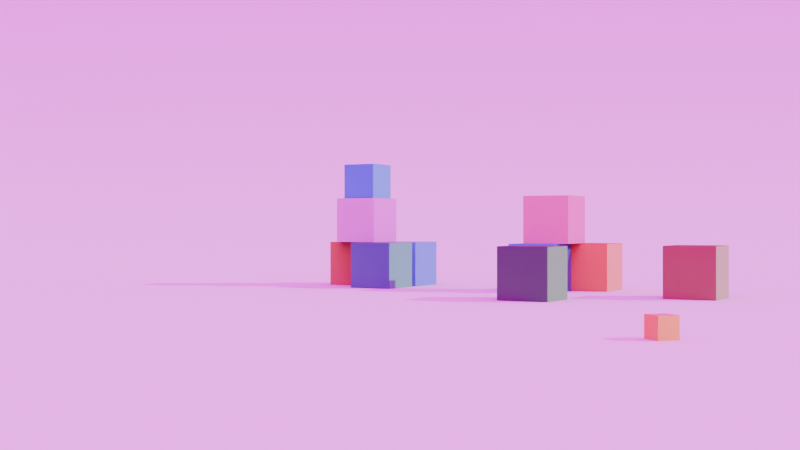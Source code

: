 # Source: Comp558_simple_scene_rotation.blend  (saved by Blender 4.3.32; exported with 4.5.12 LTS)
import bpy
from mathutils import Matrix  # noqa: F401  (used for matrix-valued properties, if any)

bpy.ops.wm.read_factory_settings(use_empty=True)
scene = bpy.context.scene
scene.name = 'Scene'

# ---- collections
col_camera = bpy.data.collections.new('Camera'); scene.collection.children.link(col_camera)
col_cubes = bpy.data.collections.new('CUBES'); scene.collection.children.link(col_cubes)

# ---- images (referenced by path relative to the original .blend; pixels are not part of the script)
import os
ASSET_DIR = os.environ.get("B2B_ASSET_DIR", "")  # directory of the original .blend (textures are referenced by path, not embedded)
HERE = os.path.dirname(os.path.abspath(__file__))  # packed textures are extracted next to this script under _unpacked/

def load_image(name, relpath, width, height, colorspace="sRGB"):
    """Load a texture the original file referenced (path relative to the .blend, or extracted next to this script)."""
    p = next((c for c in (os.path.join(HERE, relpath), os.path.join(ASSET_DIR, relpath)) if relpath and os.path.exists(c)), "")
    if p:
        img = bpy.data.images.load(p, check_existing=True)
        img.name = name
    else:  # same state as the original file: an image datablock whose file is absent (Cycles renders it pink)
        img = bpy.data.images.new(name, width, height)
        img.source = "FILE"
        img.filepath = "//" + (relpath or name)
    img.colorspace_settings.name = colorspace
    return img
img_sccnbdnp_2k_albedo_jpg = load_image('sccnbdnp_2K_Albedo.jpg', 'sccnbdnp_2K_Albedo.jpg', 1024, 1024, 'sRGB')
img_sccnbdnp_2k_roughness_jpg = load_image('sccnbdnp_2K_Roughness.jpg', 'sccnbdnp_2K_Roughness.jpg', 1024, 1024, 'Non-Color')
img_sccnbdnp_2k_normal_jpg = load_image('sccnbdnp_2K_Normal.jpg', 'sccnbdnp_2K_Normal.jpg', 1024, 1024, 'Non-Color')
img_outdoor_sunny_day_field_2k_80759050_7f8e_40a2_980d_15690992b56e = load_image('outdoor-sunny-day-field_2K_80759050-7f8e-40a2-980d-15690992b56e', 'outdoor-sunny-day-field_2K_80759050-7f8e-40a2-980d-15690992b56e.exr', 1024, 1024, 'Linear Rec.709')

# ---- materials (node trees are filled in below, after node groups)
mat_material_001 = bpy.data.materials.new('Material.001')

# ---- material node trees
mat_material_001.use_nodes = True; mat_material_001.node_tree.nodes.clear()
_N = mat_material_001.node_tree.nodes; _L = mat_material_001.node_tree.links
n0 = _N.new('ShaderNodeOutputMaterial'); n0.name = 'Material Output'; n0.location = (300, 300)
n1 = _N.new('ShaderNodeHueSaturation'); n1.name = 'Hue/Saturation/Value'; n1.location = (-447, 301)
n1.inputs[1].default_value = 0.9
n1.inputs[2].default_value = 0.93
n2 = _N.new('ShaderNodeObjectInfo'); n2.name = 'Object Info'; n2.location = (-914, 361)
n3 = _N.new('ShaderNodeBsdfPrincipled'); n3.name = 'Principled BSDF.001'; n3.location = (-319, -141)
n3.inputs[3].default_value = 1.45
n4 = _N.new('ShaderNodeMapping'); n4.name = 'Mapping'; n4.location = (-1729, -441)
n4.vector_type = 'TEXTURE'
n5 = _N.new('ShaderNodeTexCoord'); n5.name = 'Texture Coordinate'; n5.location = (-2079, -441)
n6 = _N.new('ShaderNodeValue'); n6.name = 'Value'; n6.location = (-1929, -691)
n6.outputs[0].default_value = 1.0
n7 = _N.new('ShaderNodeTexImage'); n7.name = 'Image Texture'; n7.location = (-969, 169)
n7.image = img_sccnbdnp_2k_albedo_jpg
n8 = _N.new('ShaderNodeTexImage'); n8.name = 'Image Texture.001'; n8.location = (-969, -361)
n8.image = img_sccnbdnp_2k_roughness_jpg
n9 = _N.new('ShaderNodeTexImage'); n9.name = 'Image Texture.002'; n9.location = (-969, -648)
n9.image = img_sccnbdnp_2k_normal_jpg
n10 = _N.new('ShaderNodeNormalMap'); n10.name = 'Normal Map'; n10.location = (-579, -651)
n11 = _N.new('ShaderNodeValToRGB'); n11.name = 'Color Ramp'; n11.location = (-653, -272)
while len(n11.color_ramp.elements) > 1: n11.color_ramp.elements.remove(n11.color_ramp.elements[-1])
n11.color_ramp.elements[0].position = 0.0; n11.color_ramp.elements[0].color = (0.06316, 0.06316, 0.06316, 1.0)
_e = n11.color_ramp.elements.new(1.0); _e.color = (1.0, 1.0, 1.0, 1.0)
_L.new(n2.outputs[5], n1.inputs[0])
_L.new(n5.outputs[2], n4.inputs[0])
_L.new(n6.outputs[0], n4.inputs[3])
_L.new(n4.outputs[0], n7.inputs[0])
_L.new(n4.outputs[0], n8.inputs[0])
_L.new(n4.outputs[0], n9.inputs[0])
_L.new(n9.outputs[0], n10.inputs[1])
_L.new(n10.outputs[0], n3.inputs[5])
_L.new(n7.outputs[0], n1.inputs[4])
_L.new(n1.outputs[0], n3.inputs[0])
_L.new(n3.outputs[0], n0.inputs[0])
_L.new(n8.outputs[0], n11.inputs[0])
_L.new(n11.outputs[0], n3.inputs[2])
n0.is_active_output = True

# ---- world
world_outdoor_sunny_day_field = bpy.data.worlds.new('Outdoor Sunny Day Field'); scene.world = world_outdoor_sunny_day_field
world_outdoor_sunny_day_field.use_nodes = True; world_outdoor_sunny_day_field.node_tree.nodes.clear()
_N = world_outdoor_sunny_day_field.node_tree.nodes; _L = world_outdoor_sunny_day_field.node_tree.links
n0 = _N.new('ShaderNodeBackground'); n0.name = 'Background'; n0.location = (10, 300)
n0.inputs[1].default_value = 3.0
n1 = _N.new('ShaderNodeOutputWorld'); n1.name = 'World Output'; n1.location = (300, 300)
n2 = _N.new('ShaderNodeTexEnvironment'); n2.name = 'Environment Texture'; n2.location = (-400, 0)
n2.image = img_outdoor_sunny_day_field_2k_80759050_7f8e_40a2_980d_15690992b56e
n3 = _N.new('ShaderNodeTexCoord'); n3.name = 'Texture Coordinate'; n3.location = (-800, 0)
n4 = _N.new('ShaderNodeMapping'); n4.name = 'Mapping'; n4.location = (-600, 0)
_L.new(n0.outputs[0], n1.inputs[0])
_L.new(n2.outputs[0], n0.inputs[0])
_L.new(n3.outputs[0], n4.inputs[0])
_L.new(n4.outputs[0], n2.inputs[0])
n1.is_active_output = True

# ---- cameras
cam_camera = bpy.data.cameras.new('Camera')
cam_camera.clip_end = 100.0
cam_camera.ortho_scale = 7.314

# ---- lights
light_sun = bpy.data.lights.new('Sun', 'SUN')
light_sun.energy = 2.0

# ---- meshes
me_plane = bpy.data.meshes.new('Plane')
me_plane.from_pydata([(43.04, -43.04, 0.0), (43.04, 43.04, 0.0), (-43.04, -43.04, 86.08), (-43.04, 43.04, 86.08), (-22.32, -43.04, 0.0), (-43.04, -43.04, 20.71), (-25.57, -43.04, 0.255), (-28.73, -43.04, 1.014), (-31.73, -43.04, 2.258), (-34.5, -43.04, 3.956), (-36.97, -43.04, 6.067), (-39.08, -43.04, 8.539), (-40.78, -43.04, 11.31), (-42.03, -43.04, 14.31), (-42.78, -43.04, 17.47), (-43.04, 43.04, 20.71), (-22.32, 43.04, 0.0), (-42.78, 43.04, 17.47), (-42.03, 43.04, 14.31), (-40.78, 43.04, 11.31), (-39.08, 43.04, 8.539), (-36.97, 43.04, 6.067), (-34.5, 43.04, 3.956), (-31.73, 43.04, 2.258), (-28.73, 43.04, 1.014), (-25.57, 43.04, 0.255)], [], [(4, 0, 1, 16), (15, 5, 14, 17), (17, 14, 13, 18), (18, 13, 12, 19), (19, 12, 11, 20), (20, 11, 10, 21), (21, 10, 9, 22), (22, 9, 8, 23), (23, 8, 7, 24), (24, 7, 6, 25), (25, 6, 4, 16), (5, 15, 3, 2)])
me_plane.polygons.foreach_set('use_smooth', [True] * 12)
_uv = me_plane.uv_layers.new(name='UVMap')
_uv.uv.foreach_set('vector', [0.5993, 2.111e-08, 1.0, 5.136e-08, 1.0, 0.5447, 0.5993, 0.5447, 0.4007, 0.5447, 0.4007, 3.025e-08, 0.4209, 3.178e-08, 0.4209, 0.5447, 0.4209, 0.5447, 0.4209, 3.178e-08, 0.4415, 3.333e-08, 0.4415, 0.5447, 0.4415, 0.5447, 0.4415, 3.333e-08, 0.4619, 3.487e-08, 0.4619, 0.5447, 0.4619, 0.5447, 0.4619, 3.487e-08, 0.4815, 3.635e-08, 0.4815, 0.5447, 0.4815, 0.5447, 0.4815, 3.635e-08, 0.5, 3.775e-08, 0.5, 0.5447, 0.5, 0.5447, 0.5, 1.361e-08, 0.5185, 1.5e-08, 0.5185, 0.5447, 0.5185, 0.5447, 0.5185, 1.5e-08, 0.5381, 1.649e-08, 0.5381, 0.5447, 0.5381, 0.5447, 0.5381, 1.649e-08, 0.5585, 1.802e-08, 0.5585, 0.5447, 0.5585, 0.5447, 0.5585, 1.802e-08, 0.5791, 1.958e-08, 0.5791, 0.5447, 0.5791, 0.5447, 0.5791, 1.958e-08, 0.5993, 2.111e-08, 0.5993, 0.5447, 0.4007, 3.025e-08, 0.4007, 0.5447, -4.113e-08, 0.5447, 0.0, 0.0])
me_plane.materials.append(None)
me_plane.update()
me_cube_001 = bpy.data.meshes.new('Cube.001')
me_cube_001.from_pydata([(-1.0, -1.0, -1.0), (-1.0, -1.0, 1.0), (-1.0, 1.0, -1.0), (-1.0, 1.0, 1.0), (1.0, -1.0, -1.0), (1.0, -1.0, 1.0), (1.0, 1.0, -1.0), (1.0, 1.0, 1.0)], [], [(0, 1, 3, 2), (2, 3, 7, 6), (6, 7, 5, 4), (4, 5, 1, 0), (2, 6, 4, 0), (7, 3, 1, 5)])
me_cube_001.polygons.foreach_set('use_smooth', [True] * 6)
_uv = me_cube_001.uv_layers.new(name='UVMap')
_uv.uv.foreach_set('vector', [0.375, 0.0, 0.625, 0.0, 0.625, 0.25, 0.375, 0.25, 0.375, 0.25, 0.625, 0.25, 0.625, 0.5, 0.375, 0.5, 0.375, 0.5, 0.625, 0.5, 0.625, 0.75, 0.375, 0.75, 0.375, 0.75, 0.625, 0.75, 0.625, 1.0, 0.375, 1.0, 0.125, 0.5, 0.375, 0.5, 0.375, 0.75, 0.125, 0.75, 0.625, 0.5, 0.875, 0.5, 0.875, 0.75, 0.625, 0.75])
me_cube_001.materials.append(mat_material_001)
me_cube_001.update()
me_cube_002 = bpy.data.meshes.new('Cube.002')
me_cube_002.from_pydata([(-1.0, -1.0, -1.0), (-1.0, -1.0, 1.0), (-1.0, 1.0, -1.0), (-1.0, 1.0, 1.0), (1.0, -1.0, -1.0), (1.0, -1.0, 1.0), (1.0, 1.0, -1.0), (1.0, 1.0, 1.0)], [], [(0, 1, 3, 2), (2, 3, 7, 6), (6, 7, 5, 4), (4, 5, 1, 0), (2, 6, 4, 0), (7, 3, 1, 5)])
me_cube_002.polygons.foreach_set('use_smooth', [True] * 6)
_uv = me_cube_002.uv_layers.new(name='UVMap')
_uv.uv.foreach_set('vector', [0.375, 0.0, 0.625, 0.0, 0.625, 0.25, 0.375, 0.25, 0.375, 0.25, 0.625, 0.25, 0.625, 0.5, 0.375, 0.5, 0.375, 0.5, 0.625, 0.5, 0.625, 0.75, 0.375, 0.75, 0.375, 0.75, 0.625, 0.75, 0.625, 1.0, 0.375, 1.0, 0.125, 0.5, 0.375, 0.5, 0.375, 0.75, 0.125, 0.75, 0.625, 0.5, 0.875, 0.5, 0.875, 0.75, 0.625, 0.75])
me_cube_002.materials.append(mat_material_001)
me_cube_002.update()
me_cube_003 = bpy.data.meshes.new('Cube.003')
me_cube_003.from_pydata([(-1.0, -1.0, -1.0), (-1.0, -1.0, 1.0), (-1.0, 1.0, -1.0), (-1.0, 1.0, 1.0), (1.0, -1.0, -1.0), (1.0, -1.0, 1.0), (1.0, 1.0, -1.0), (1.0, 1.0, 1.0)], [], [(0, 1, 3, 2), (2, 3, 7, 6), (6, 7, 5, 4), (4, 5, 1, 0), (2, 6, 4, 0), (7, 3, 1, 5)])
me_cube_003.polygons.foreach_set('use_smooth', [True] * 6)
_uv = me_cube_003.uv_layers.new(name='UVMap')
_uv.uv.foreach_set('vector', [0.375, 0.0, 0.625, 0.0, 0.625, 0.25, 0.375, 0.25, 0.375, 0.25, 0.625, 0.25, 0.625, 0.5, 0.375, 0.5, 0.375, 0.5, 0.625, 0.5, 0.625, 0.75, 0.375, 0.75, 0.375, 0.75, 0.625, 0.75, 0.625, 1.0, 0.375, 1.0, 0.125, 0.5, 0.375, 0.5, 0.375, 0.75, 0.125, 0.75, 0.625, 0.5, 0.875, 0.5, 0.875, 0.75, 0.625, 0.75])
me_cube_003.materials.append(mat_material_001)
me_cube_003.update()
me_cube_004 = bpy.data.meshes.new('Cube.004')
me_cube_004.from_pydata([(-1.0, -1.0, -1.0), (-1.0, -1.0, 1.0), (-1.0, 1.0, -1.0), (-1.0, 1.0, 1.0), (1.0, -1.0, -1.0), (1.0, -1.0, 1.0), (1.0, 1.0, -1.0), (1.0, 1.0, 1.0)], [], [(0, 1, 3, 2), (2, 3, 7, 6), (6, 7, 5, 4), (4, 5, 1, 0), (2, 6, 4, 0), (7, 3, 1, 5)])
me_cube_004.polygons.foreach_set('use_smooth', [True] * 6)
_uv = me_cube_004.uv_layers.new(name='UVMap')
_uv.uv.foreach_set('vector', [0.375, 0.0, 0.625, 0.0, 0.625, 0.25, 0.375, 0.25, 0.375, 0.25, 0.625, 0.25, 0.625, 0.5, 0.375, 0.5, 0.375, 0.5, 0.625, 0.5, 0.625, 0.75, 0.375, 0.75, 0.375, 0.75, 0.625, 0.75, 0.625, 1.0, 0.375, 1.0, 0.125, 0.5, 0.375, 0.5, 0.375, 0.75, 0.125, 0.75, 0.625, 0.5, 0.875, 0.5, 0.875, 0.75, 0.625, 0.75])
me_cube_004.materials.append(mat_material_001)
me_cube_004.update()
me_cube_005 = bpy.data.meshes.new('Cube.005')
me_cube_005.from_pydata([(-1.0, -1.0, -1.0), (-1.0, -1.0, 1.0), (-1.0, 1.0, -1.0), (-1.0, 1.0, 1.0), (1.0, -1.0, -1.0), (1.0, -1.0, 1.0), (1.0, 1.0, -1.0), (1.0, 1.0, 1.0)], [], [(0, 1, 3, 2), (2, 3, 7, 6), (6, 7, 5, 4), (4, 5, 1, 0), (2, 6, 4, 0), (7, 3, 1, 5)])
me_cube_005.polygons.foreach_set('use_smooth', [True] * 6)
_uv = me_cube_005.uv_layers.new(name='UVMap')
_uv.uv.foreach_set('vector', [0.375, 0.0, 0.625, 0.0, 0.625, 0.25, 0.375, 0.25, 0.375, 0.25, 0.625, 0.25, 0.625, 0.5, 0.375, 0.5, 0.375, 0.5, 0.625, 0.5, 0.625, 0.75, 0.375, 0.75, 0.375, 0.75, 0.625, 0.75, 0.625, 1.0, 0.375, 1.0, 0.125, 0.5, 0.375, 0.5, 0.375, 0.75, 0.125, 0.75, 0.625, 0.5, 0.875, 0.5, 0.875, 0.75, 0.625, 0.75])
me_cube_005.materials.append(mat_material_001)
me_cube_005.update()
me_cube_006 = bpy.data.meshes.new('Cube.006')
me_cube_006.from_pydata([(-1.0, -1.0, -1.0), (-1.0, -1.0, 1.0), (-1.0, 1.0, -1.0), (-1.0, 1.0, 1.0), (1.0, -1.0, -1.0), (1.0, -1.0, 1.0), (1.0, 1.0, -1.0), (1.0, 1.0, 1.0)], [], [(0, 1, 3, 2), (2, 3, 7, 6), (6, 7, 5, 4), (4, 5, 1, 0), (2, 6, 4, 0), (7, 3, 1, 5)])
me_cube_006.polygons.foreach_set('use_smooth', [True] * 6)
_uv = me_cube_006.uv_layers.new(name='UVMap')
_uv.uv.foreach_set('vector', [0.375, 0.0, 0.625, 0.0, 0.625, 0.25, 0.375, 0.25, 0.375, 0.25, 0.625, 0.25, 0.625, 0.5, 0.375, 0.5, 0.375, 0.5, 0.625, 0.5, 0.625, 0.75, 0.375, 0.75, 0.375, 0.75, 0.625, 0.75, 0.625, 1.0, 0.375, 1.0, 0.125, 0.5, 0.375, 0.5, 0.375, 0.75, 0.125, 0.75, 0.625, 0.5, 0.875, 0.5, 0.875, 0.75, 0.625, 0.75])
me_cube_006.materials.append(mat_material_001)
me_cube_006.update()
me_cube_007 = bpy.data.meshes.new('Cube.007')
me_cube_007.from_pydata([(-1.0, -1.0, -1.0), (-1.0, -1.0, 1.0), (-1.0, 1.0, -1.0), (-1.0, 1.0, 1.0), (1.0, -1.0, -1.0), (1.0, -1.0, 1.0), (1.0, 1.0, -1.0), (1.0, 1.0, 1.0)], [], [(0, 1, 3, 2), (2, 3, 7, 6), (6, 7, 5, 4), (4, 5, 1, 0), (2, 6, 4, 0), (7, 3, 1, 5)])
me_cube_007.polygons.foreach_set('use_smooth', [True] * 6)
_uv = me_cube_007.uv_layers.new(name='UVMap')
_uv.uv.foreach_set('vector', [0.375, 0.0, 0.625, 0.0, 0.625, 0.25, 0.375, 0.25, 0.375, 0.25, 0.625, 0.25, 0.625, 0.5, 0.375, 0.5, 0.375, 0.5, 0.625, 0.5, 0.625, 0.75, 0.375, 0.75, 0.375, 0.75, 0.625, 0.75, 0.625, 1.0, 0.375, 1.0, 0.125, 0.5, 0.375, 0.5, 0.375, 0.75, 0.125, 0.75, 0.625, 0.5, 0.875, 0.5, 0.875, 0.75, 0.625, 0.75])
me_cube_007.materials.append(mat_material_001)
me_cube_007.update()
me_cube_008 = bpy.data.meshes.new('Cube.008')
me_cube_008.from_pydata([(-1.0, -1.0, -1.0), (-1.0, -1.0, 1.0), (-1.0, 1.0, -1.0), (-1.0, 1.0, 1.0), (1.0, -1.0, -1.0), (1.0, -1.0, 1.0), (1.0, 1.0, -1.0), (1.0, 1.0, 1.0)], [], [(0, 1, 3, 2), (2, 3, 7, 6), (6, 7, 5, 4), (4, 5, 1, 0), (2, 6, 4, 0), (7, 3, 1, 5)])
me_cube_008.polygons.foreach_set('use_smooth', [True] * 6)
_uv = me_cube_008.uv_layers.new(name='UVMap')
_uv.uv.foreach_set('vector', [0.375, 0.0, 0.625, 0.0, 0.625, 0.25, 0.375, 0.25, 0.375, 0.25, 0.625, 0.25, 0.625, 0.5, 0.375, 0.5, 0.375, 0.5, 0.625, 0.5, 0.625, 0.75, 0.375, 0.75, 0.375, 0.75, 0.625, 0.75, 0.625, 1.0, 0.375, 1.0, 0.125, 0.5, 0.375, 0.5, 0.375, 0.75, 0.125, 0.75, 0.625, 0.5, 0.875, 0.5, 0.875, 0.75, 0.625, 0.75])
me_cube_008.materials.append(mat_material_001)
me_cube_008.update()
me_cube_009 = bpy.data.meshes.new('Cube.009')
me_cube_009.from_pydata([(-1.0, -1.0, -1.0), (-1.0, -1.0, 1.0), (-1.0, 1.0, -1.0), (-1.0, 1.0, 1.0), (1.0, -1.0, -1.0), (1.0, -1.0, 1.0), (1.0, 1.0, -1.0), (1.0, 1.0, 1.0)], [], [(0, 1, 3, 2), (2, 3, 7, 6), (6, 7, 5, 4), (4, 5, 1, 0), (2, 6, 4, 0), (7, 3, 1, 5)])
me_cube_009.polygons.foreach_set('use_smooth', [True] * 6)
_uv = me_cube_009.uv_layers.new(name='UVMap')
_uv.uv.foreach_set('vector', [0.375, 0.0, 0.625, 0.0, 0.625, 0.25, 0.375, 0.25, 0.375, 0.25, 0.625, 0.25, 0.625, 0.5, 0.375, 0.5, 0.375, 0.5, 0.625, 0.5, 0.625, 0.75, 0.375, 0.75, 0.375, 0.75, 0.625, 0.75, 0.625, 1.0, 0.375, 1.0, 0.125, 0.5, 0.375, 0.5, 0.375, 0.75, 0.125, 0.75, 0.625, 0.5, 0.875, 0.5, 0.875, 0.75, 0.625, 0.75])
me_cube_009.materials.append(mat_material_001)
me_cube_009.update()
me_cube_010 = bpy.data.meshes.new('Cube.010')
me_cube_010.from_pydata([(-0.7803, -0.7803, -0.7803), (-0.7803, -0.7803, 0.7803), (-0.7803, 0.7803, -0.7803), (-0.7803, 0.7803, 0.7803), (0.7803, -0.7803, -0.7803), (0.7803, -0.7803, 0.7803), (0.7803, 0.7803, -0.7803), (0.7803, 0.7803, 0.7803)], [], [(0, 1, 3, 2), (2, 3, 7, 6), (6, 7, 5, 4), (4, 5, 1, 0), (2, 6, 4, 0), (7, 3, 1, 5)])
me_cube_010.polygons.foreach_set('use_smooth', [True] * 6)
_uv = me_cube_010.uv_layers.new(name='UVMap')
_uv.uv.foreach_set('vector', [0.375, 0.0, 0.625, 0.0, 0.625, 0.25, 0.375, 0.25, 0.375, 0.25, 0.625, 0.25, 0.625, 0.5, 0.375, 0.5, 0.375, 0.5, 0.625, 0.5, 0.625, 0.75, 0.375, 0.75, 0.375, 0.75, 0.625, 0.75, 0.625, 1.0, 0.375, 1.0, 0.125, 0.5, 0.375, 0.5, 0.375, 0.75, 0.125, 0.75, 0.625, 0.5, 0.875, 0.5, 0.875, 0.75, 0.625, 0.75])
me_cube_010.materials.append(mat_material_001)
me_cube_010.update()
me_cube_011 = bpy.data.meshes.new('Cube.011')
me_cube_011.from_pydata([(-1.0, -1.0, -1.0), (-1.0, -1.0, 1.0), (-1.0, 1.0, -1.0), (-1.0, 1.0, 1.0), (1.0, -1.0, -1.0), (1.0, -1.0, 1.0), (1.0, 1.0, -1.0), (1.0, 1.0, 1.0)], [], [(0, 1, 3, 2), (2, 3, 7, 6), (6, 7, 5, 4), (4, 5, 1, 0), (2, 6, 4, 0), (7, 3, 1, 5)])
me_cube_011.polygons.foreach_set('use_smooth', [True] * 6)
_uv = me_cube_011.uv_layers.new(name='UVMap')
_uv.uv.foreach_set('vector', [0.375, 0.0, 0.625, 0.0, 0.625, 0.25, 0.375, 0.25, 0.375, 0.25, 0.625, 0.25, 0.625, 0.5, 0.375, 0.5, 0.375, 0.5, 0.625, 0.5, 0.625, 0.75, 0.375, 0.75, 0.375, 0.75, 0.625, 0.75, 0.625, 1.0, 0.375, 1.0, 0.125, 0.5, 0.375, 0.5, 0.375, 0.75, 0.125, 0.75, 0.625, 0.5, 0.875, 0.5, 0.875, 0.75, 0.625, 0.75])
me_cube_011.materials.append(mat_material_001)
me_cube_011.update()

# ---- objects
ob_groundplane = bpy.data.objects.new('GroundPlane', me_plane)
ob_camera = bpy.data.objects.new('Camera', cam_camera)
ob_focus_point = bpy.data.objects.new('Focus point', None)
ob_sun = bpy.data.objects.new('Sun', light_sun)
ob_cube = bpy.data.objects.new('Cube', me_cube_001)
ob_cube_001 = bpy.data.objects.new('Cube.001', me_cube_002)
ob_cube_002 = bpy.data.objects.new('Cube.002', me_cube_003)
ob_cube_003 = bpy.data.objects.new('Cube.003', me_cube_004)
ob_cube_004 = bpy.data.objects.new('Cube.004', me_cube_005)
ob_cube_005 = bpy.data.objects.new('Cube.005', me_cube_006)
ob_cube_006 = bpy.data.objects.new('Cube.006', me_cube_007)
ob_cube_007 = bpy.data.objects.new('Cube.007', me_cube_008)
ob_cube_008 = bpy.data.objects.new('Cube.008', me_cube_009)
ob_cube_009 = bpy.data.objects.new('Cube.009', me_cube_010)
ob_cube_010 = bpy.data.objects.new('Cube.010', me_cube_011)

# ---- transforms, parenting, visibility, modifiers, constraints
ob_groundplane.location = (-45.15, 8.0, -2.77)
ob_camera.location = (0.0, 0.0, 0.0)
ob_camera.rotation_euler = (1.571, 0.0, 1.571)
ob_camera.lock_rotations_4d = False
ob_camera.empty_display_type = 'ARROWS'
ob_camera.color = (0.0, 0.0, 0.0, 0.0)
ob_camera.display_type = 'WIRE'
ob_camera.lineart.crease_threshold = 0.0
ob_focus_point.parent = ob_groundplane
ob_focus_point.matrix_parent_inverse = Matrix(((1.0, -0.0, 0.0, 45.15), (-0.0, 1.0, -0.0, 0.0), (0.0, -0.0, 1.0, 27.02), (-0.0, 0.0, -0.0, 1.0)))
ob_focus_point.location = (-45.15, 0.0, -27.02)
ob_sun.location = (-44.94, 1.022e-06, 3.331e-13)
ob_sun.rotation_euler = (-0.4048, 1.001, 1.012)
ob_cube.parent = ob_groundplane
ob_cube.matrix_parent_inverse = Matrix(((1.0, -0.0, 0.0, 45.15), (-0.0, 1.0, -0.0, 0.0), (0.0, -0.0, 1.0, 27.02), (-0.0, 0.0, -0.0, 1.0)))
ob_cube.location = (-46.49, -2.155, -26.02)
ob_cube.rotation_euler = (0.0, -0.0, 2.632)
_m = ob_cube.modifiers.new('Bevel', 'BEVEL')
_m.width = 0.017
_m.width_pct = 0.017
_m.segments = 4
ob_cube_001.parent = ob_groundplane
ob_cube_001.matrix_parent_inverse = Matrix(((1.0, -0.0, 0.0, 45.15), (-0.0, 1.0, -0.0, 0.0), (0.0, -0.0, 1.0, 27.02), (-0.0, 0.0, -0.0, 1.0)))
ob_cube_001.location = (-42.12, 3.213, -26.02)
ob_cube_001.rotation_euler = (0.0, -0.0, 2.632)
_m = ob_cube_001.modifiers.new('Bevel', 'BEVEL')
_m.width = 0.017
_m.width_pct = 0.017
_m.segments = 4
ob_cube_002.parent = ob_groundplane
ob_cube_002.matrix_parent_inverse = Matrix(((1.0, -0.0, 0.0, 45.15), (-0.0, 1.0, -0.0, 0.0), (0.0, -0.0, 1.0, 27.02), (-0.0, 0.0, -0.0, 1.0)))
ob_cube_002.location = (-41.27, -3.087, -26.02)
ob_cube_002.rotation_euler = (0.0, -0.0, 2.632)
_m = ob_cube_002.modifiers.new('Bevel', 'BEVEL')
_m.width = 0.017
_m.width_pct = 0.017
_m.segments = 4
ob_cube_003.parent = ob_groundplane
ob_cube_003.matrix_parent_inverse = Matrix(((1.0, -0.0, 0.0, 45.15), (-0.0, 1.0, -0.0, 0.0), (0.0, -0.0, 1.0, 27.02), (-0.0, 0.0, -0.0, 1.0)))
ob_cube_003.location = (-46.85, -1.502, -24.02)
ob_cube_003.rotation_euler = (0.0, -0.0, 2.632)
_m = ob_cube_003.modifiers.new('Bevel', 'BEVEL')
_m.width = 0.017
_m.width_pct = 0.017
_m.segments = 4
ob_cube_004.parent = ob_groundplane
ob_cube_004.matrix_parent_inverse = Matrix(((1.0, -0.0, 0.0, 45.15), (-0.0, 1.0, -0.0, 0.0), (0.0, -0.0, 1.0, 27.02), (-0.0, 0.0, -0.0, 1.0)))
ob_cube_004.location = (-47.61, 0.2377, -26.02)
ob_cube_004.rotation_euler = (0.0, -0.0, 2.632)
_m = ob_cube_004.modifiers.new('Bevel', 'BEVEL')
_m.width = 0.017
_m.width_pct = 0.017
_m.segments = 4
ob_cube_005.parent = ob_groundplane
ob_cube_005.matrix_parent_inverse = Matrix(((1.0, -0.0, 0.0, 45.15), (-0.0, 1.0, -0.0, 0.0), (0.0, -0.0, 1.0, 27.02), (-0.0, 0.0, -0.0, 1.0)))
ob_cube_005.location = (-52.1, -9.892, -26.02)
ob_cube_005.rotation_euler = (0.0, -0.0, 1.04)
_m = ob_cube_005.modifiers.new('Bevel', 'BEVEL')
_m.width = 0.017
_m.width_pct = 0.017
_m.segments = 4
ob_cube_006.parent = ob_groundplane
ob_cube_006.matrix_parent_inverse = Matrix(((1.0, -0.0, 0.0, 45.15), (-0.0, 1.0, -0.0, 0.0), (0.0, -0.0, 1.0, 27.02), (-0.0, 0.0, -0.0, 1.0)))
ob_cube_006.location = (-51.44, -9.546, -24.02)
ob_cube_006.rotation_euler = (0.0, -0.0, 1.04)
_m = ob_cube_006.modifiers.new('Bevel', 'BEVEL')
_m.width = 0.017
_m.width_pct = 0.017
_m.segments = 4
ob_cube_007.parent = ob_groundplane
ob_cube_007.matrix_parent_inverse = Matrix(((1.0, -0.0, 0.0, 45.15), (-0.0, 1.0, -0.0, 0.0), (0.0, -0.0, 1.0, 27.02), (-0.0, 0.0, -0.0, 1.0)))
ob_cube_007.location = (-49.69, -8.829, -26.02)
ob_cube_007.rotation_euler = (0.0, -0.0, 1.04)
_m = ob_cube_007.modifiers.new('Bevel', 'BEVEL')
_m.width = 0.017
_m.width_pct = 0.017
_m.segments = 4
ob_cube_008.parent = ob_groundplane
ob_cube_008.matrix_parent_inverse = Matrix(((1.0, -0.0, 0.0, 45.15), (-0.0, 1.0, -0.0, 0.0), (0.0, -0.0, 1.0, 27.02), (-0.0, 0.0, -0.0, 1.0)))
ob_cube_008.location = (-51.75, -7.663, -26.02)
ob_cube_008.rotation_euler = (0.0, -0.0, 1.04)
_m = ob_cube_008.modifiers.new('Bevel', 'BEVEL')
_m.width = 0.017
_m.width_pct = 0.017
_m.segments = 4
ob_cube_009.parent = ob_groundplane
ob_cube_009.matrix_parent_inverse = Matrix(((1.0, -0.0, 0.0, 45.15), (-0.0, 1.0, -0.0, 0.0), (0.0, -0.0, 1.0, 27.02), (-0.0, 0.0, -0.0, 1.0)))
ob_cube_009.location = (-51.4, -9.505, -22.24)
ob_cube_009.rotation_euler = (0.0, -0.0, 1.04)
_m = ob_cube_009.modifiers.new('Bevel', 'BEVEL')
_m.width = 0.017
_m.width_pct = 0.017
_m.segments = 4
ob_cube_010.parent = ob_groundplane
ob_cube_010.matrix_parent_inverse = Matrix(((1.0, -0.0, 0.0, 45.15), (-0.0, 1.0, -0.0, 0.0), (0.0, -0.0, 1.0, 27.02), (-0.0, 0.0, -0.0, 1.0)))
ob_cube_010.location = (-26.93, -1.661, -26.72)
ob_cube_010.rotation_euler = (0.0, -0.0, 1.914)
ob_cube_010.scale = (0.3061, 0.3061, 0.3061)
_m = ob_cube_010.modifiers.new('Bevel', 'BEVEL')
_m.width = 0.017
_m.width_pct = 0.017
_m.segments = 4

# ---- collection membership
scene.collection.objects.link(ob_groundplane)
col_camera.objects.link(ob_camera)
col_camera.objects.link(ob_focus_point)
col_camera.objects.link(ob_sun)
col_cubes.objects.link(ob_cube)
col_cubes.objects.link(ob_cube_001)
col_cubes.objects.link(ob_cube_002)
col_cubes.objects.link(ob_cube_003)
col_cubes.objects.link(ob_cube_004)
col_cubes.objects.link(ob_cube_005)
col_cubes.objects.link(ob_cube_006)
col_cubes.objects.link(ob_cube_007)
col_cubes.objects.link(ob_cube_008)
col_cubes.objects.link(ob_cube_009)
col_cubes.objects.link(ob_cube_010)

# ---- scene / render settings (as saved in the file)
scene.camera = ob_camera
scene.frame_start = 1; scene.frame_end = 200; scene.frame_set(1)
scene.render.engine = 'BLENDER_EEVEE_NEXT'
scene.render.image_settings.color_mode = 'RGB'
scene.render.image_settings.compression = 50
scene.cycles.samples = 256
bpy.context.view_layer.update()
